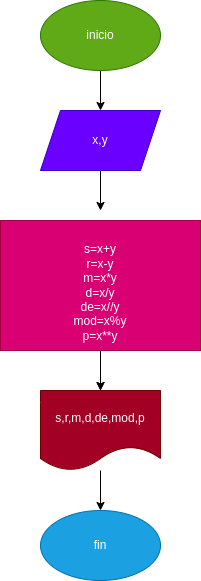

The diagram above was exported from draw.io. Its source (the exported page's mxGraphModel, read from the mxfile embedded in the PNG):
<mxGraphModel dx="634" dy="411" grid="1" gridSize="10" guides="1" tooltips="1" connect="1" arrows="1" fold="1" page="1" pageScale="1" pageWidth="1654" pageHeight="2336" math="0" shadow="0">
  <root>
    <mxCell id="0" />
    <mxCell id="1" parent="0" />
    <mxCell id="4" value="" style="edgeStyle=none;html=1;" edge="1" parent="1" source="2" target="3">
      <mxGeometry relative="1" as="geometry" />
    </mxCell>
    <mxCell id="2" value="inicio" style="ellipse;whiteSpace=wrap;html=1;fillColor=#60a917;fontColor=#ffffff;strokeColor=#2D7600;" vertex="1" parent="1">
      <mxGeometry x="250" y="50" width="120" height="70" as="geometry" />
    </mxCell>
    <mxCell id="6" value="" style="edgeStyle=none;html=1;" edge="1" parent="1" source="3">
      <mxGeometry relative="1" as="geometry">
        <mxPoint x="310" y="260" as="targetPoint" />
      </mxGeometry>
    </mxCell>
    <mxCell id="3" value="x,y" style="shape=parallelogram;perimeter=parallelogramPerimeter;whiteSpace=wrap;html=1;fixedSize=1;fillColor=#6a00ff;fontColor=#ffffff;strokeColor=#3700CC;" vertex="1" parent="1">
      <mxGeometry x="250" y="160" width="120" height="60" as="geometry" />
    </mxCell>
    <mxCell id="9" value="" style="edgeStyle=none;html=1;" edge="1" parent="1" source="7" target="8">
      <mxGeometry relative="1" as="geometry" />
    </mxCell>
    <mxCell id="10" value="" style="edgeStyle=none;html=1;" edge="1" parent="1" source="7" target="8">
      <mxGeometry relative="1" as="geometry" />
    </mxCell>
    <mxCell id="7" value="&lt;br&gt;s=x+y&lt;br&gt;r=x-y&lt;br&gt;m=x*y&lt;br&gt;d=x/y&lt;br&gt;de=x//y&lt;br&gt;mod=x%y&lt;br&gt;p=x**y" style="rounded=0;whiteSpace=wrap;html=1;fillColor=#d80073;fontColor=#ffffff;strokeColor=#A50040;" vertex="1" parent="1">
      <mxGeometry x="210" y="270" width="200" height="130" as="geometry" />
    </mxCell>
    <mxCell id="12" value="" style="edgeStyle=none;html=1;" edge="1" parent="1" source="8" target="11">
      <mxGeometry relative="1" as="geometry" />
    </mxCell>
    <mxCell id="8" value="s,r,m,d,de,mod,p" style="shape=document;whiteSpace=wrap;html=1;boundedLbl=1;fillColor=#a20025;fontColor=#ffffff;strokeColor=#6F0000;" vertex="1" parent="1">
      <mxGeometry x="250" y="440" width="120" height="80" as="geometry" />
    </mxCell>
    <mxCell id="11" value="fin" style="ellipse;whiteSpace=wrap;html=1;fillColor=#1ba1e2;strokeColor=#006EAF;fontColor=#ffffff;" vertex="1" parent="1">
      <mxGeometry x="250" y="560" width="120" height="70" as="geometry" />
    </mxCell>
  </root>
</mxGraphModel>